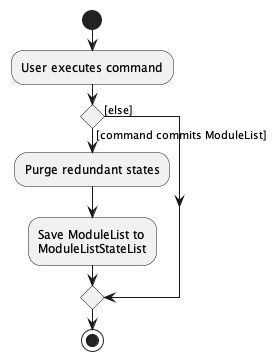

The diagram above was rendered by PlantUML. Its source (embedded in the PNG):
@startuml
start
:User executes command;

'Since the beta syntax does not support placing the condition outside the
'diamond we place it as the true branch instead.

if () then ([command commits ModuleList])
    :Purge redundant states;
    :Save ModuleList to
    ModuleListStateList;
else ([else])
endif
stop
@enduml